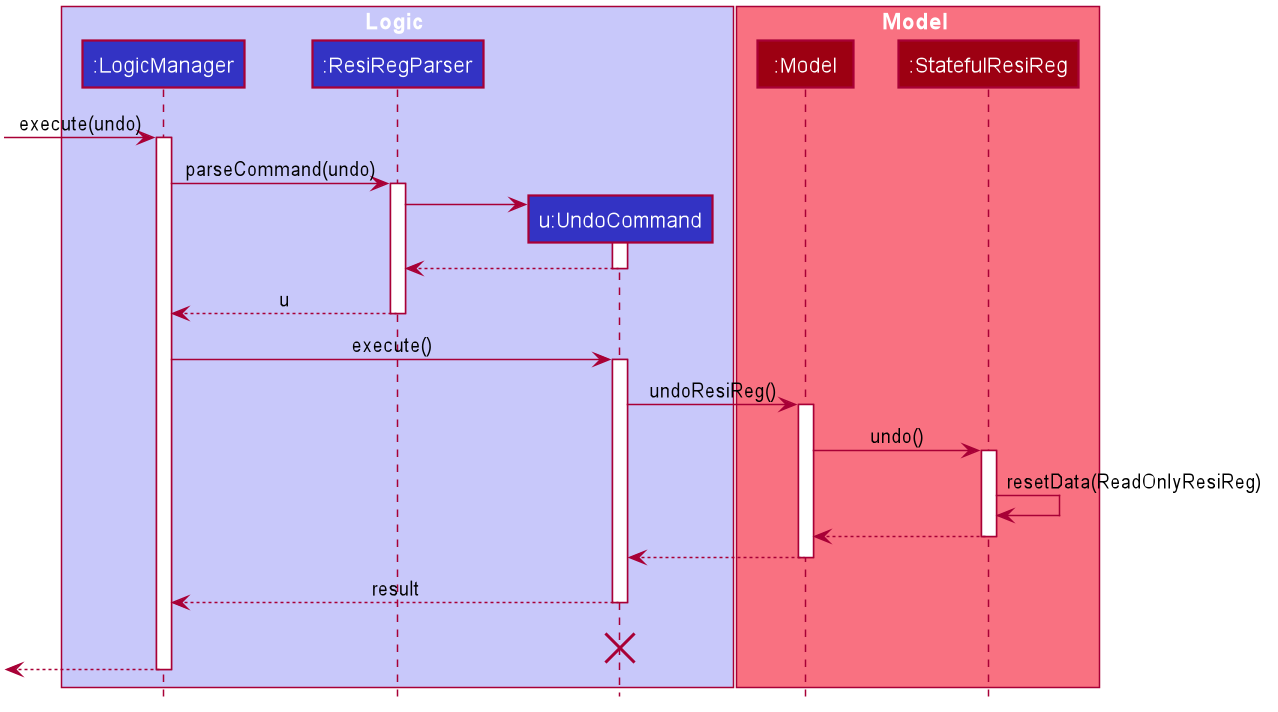

The diagram above was rendered by PlantUML. Its source (embedded in the PNG):
@startuml








skinparam BackgroundColor #FFFFFFF

skinparam Shadowing false

skinparam Class {
    FontColor #FFFFFF
    BorderThickness 1
    BorderColor #FFFFFF
    StereotypeFontColor #FFFFFF
    FontName Arial
}

skinparam Actor {
    BorderColor #000000
    Color #000000
    FontName Arial
}

skinparam Sequence {
    MessageAlign center
    BoxFontSize 15
    BoxPadding 0
    BoxFontColor #FFFFFF
    FontName Arial
}

skinparam Participant {
    FontColor #FFFFFFF
    Padding 20
}

skinparam MinClassWidth 50
skinparam ParticipantPadding 10
skinparam Shadowing false
skinparam DefaultTextAlignment center
skinparam packageStyle Rectangle

hide footbox
hide members
hide circle

box Logic #C8C8FA
participant ":LogicManager" as LogicManager #3333C4
participant ":ResiRegParser" as ResiRegParser #3333C4
participant "u:UndoCommand" as UndoCommand #3333C4
end box

box Model #F97181
participant ":Model" as Model #9D0012
participant ":StatefulResiReg" as StatefulResiReg #9D0012
end box
[-> LogicManager : execute(undo)
activate LogicManager

LogicManager -> ResiRegParser : parseCommand(undo)
activate ResiRegParser

create UndoCommand
ResiRegParser -> UndoCommand
activate UndoCommand

UndoCommand --> ResiRegParser
deactivate UndoCommand

ResiRegParser --> LogicManager : u
deactivate ResiRegParser

LogicManager -> UndoCommand : execute()
activate UndoCommand

UndoCommand -> Model : undoResiReg()
activate Model

Model -> StatefulResiReg : undo()
activate StatefulResiReg

StatefulResiReg -> StatefulResiReg :resetData(ReadOnlyResiReg)
StatefulResiReg --> Model :
deactivate StatefulResiReg

Model --> UndoCommand
deactivate Model

UndoCommand --> LogicManager : result
deactivate UndoCommand
UndoCommand -[hidden]-> LogicManager : result
destroy UndoCommand

[<--LogicManager
deactivate LogicManager
@enduml